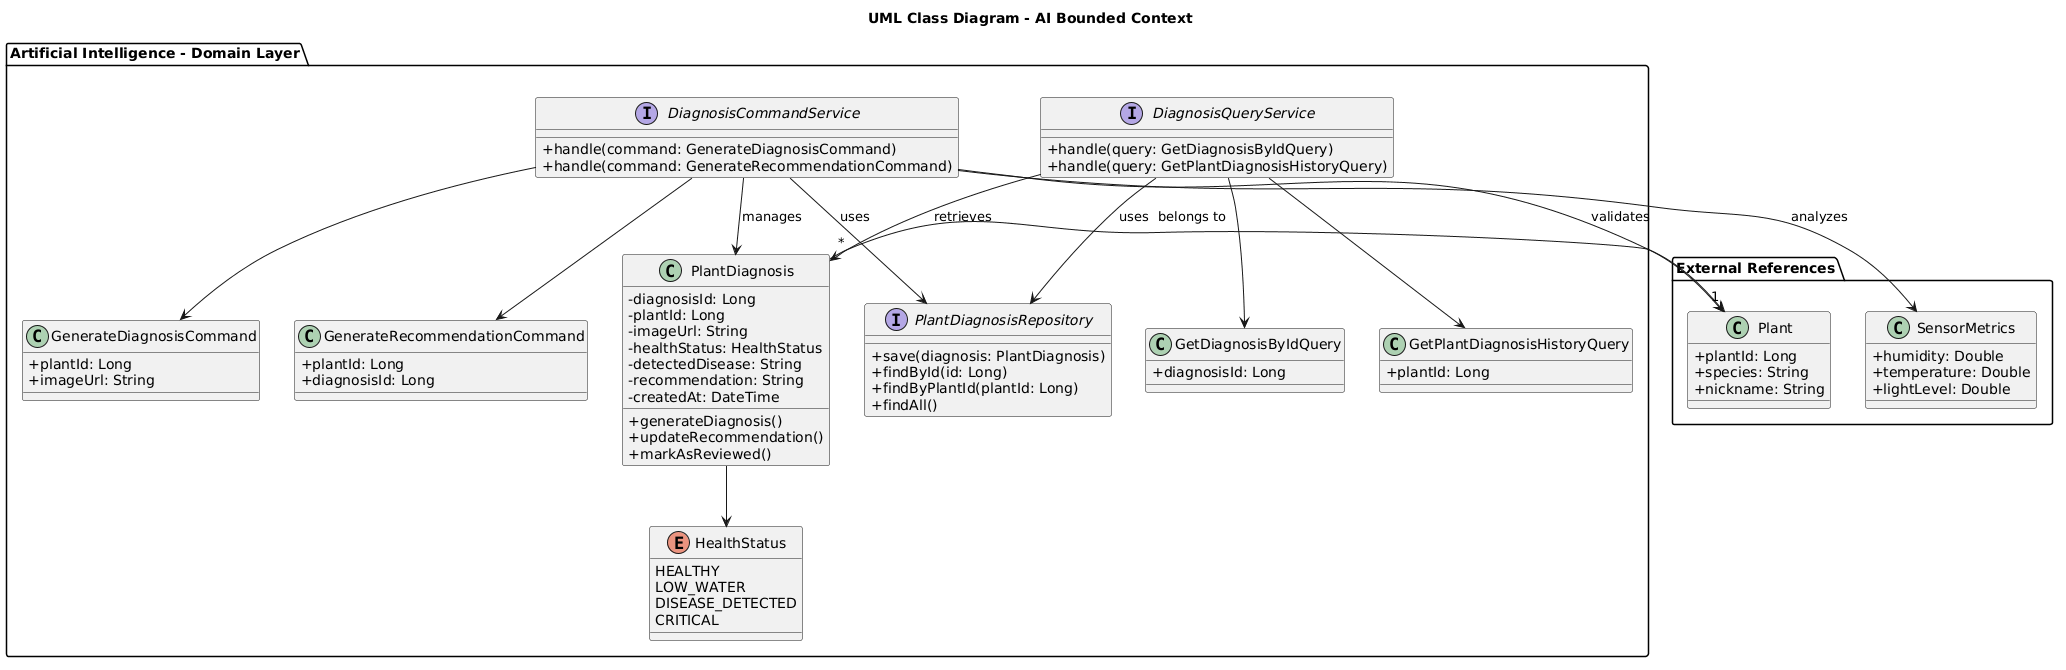

The diagram above was rendered by PlantUML. Its source (embedded in the PNG):
@startuml
title UML Class Diagram - AI Bounded Context

skinparam classAttributeIconSize 0

package "Artificial Intelligence - Domain Layer" {

    enum HealthStatus {
        HEALTHY
        LOW_WATER
        DISEASE_DETECTED
        CRITICAL
    }

    class PlantDiagnosis {
        - diagnosisId: Long
        - plantId: Long
        - imageUrl: String
        - healthStatus: HealthStatus
        - detectedDisease: String
        - recommendation: String
        - createdAt: DateTime

        + generateDiagnosis()
        + updateRecommendation()
        + markAsReviewed()
    }

    class GenerateDiagnosisCommand {
        + plantId: Long
        + imageUrl: String
    }

    class GenerateRecommendationCommand {
        + plantId: Long
        + diagnosisId: Long
    }

    class GetDiagnosisByIdQuery {
        + diagnosisId: Long
    }

    class GetPlantDiagnosisHistoryQuery {
        + plantId: Long
    }

    interface DiagnosisCommandService {
        + handle(command: GenerateDiagnosisCommand)
        + handle(command: GenerateRecommendationCommand)
    }

    interface DiagnosisQueryService {
        + handle(query: GetDiagnosisByIdQuery)
        + handle(query: GetPlantDiagnosisHistoryQuery)
    }

    interface PlantDiagnosisRepository {
        + save(diagnosis: PlantDiagnosis)
        + findById(id: Long)
        + findByPlantId(plantId: Long)
        + findAll()
    }
}

package "External References" {

    class Plant {
        + plantId: Long
        + species: String
        + nickname: String
    }

    class SensorMetrics {
        + humidity: Double
        + temperature: Double
        + lightLevel: Double
    }
}

'========================
' RELATIONSHIPS
'========================

PlantDiagnosis --> HealthStatus

Plant "1" <-- "*" PlantDiagnosis : belongs to

DiagnosisCommandService --> GenerateDiagnosisCommand
DiagnosisCommandService --> GenerateRecommendationCommand

DiagnosisQueryService --> GetDiagnosisByIdQuery
DiagnosisQueryService --> GetPlantDiagnosisHistoryQuery

DiagnosisCommandService --> PlantDiagnosisRepository : uses
DiagnosisQueryService --> PlantDiagnosisRepository : uses

DiagnosisCommandService --> PlantDiagnosis : manages
DiagnosisQueryService --> PlantDiagnosis : retrieves

DiagnosisCommandService --> Plant : validates
DiagnosisCommandService --> SensorMetrics : analyzes
@enduml